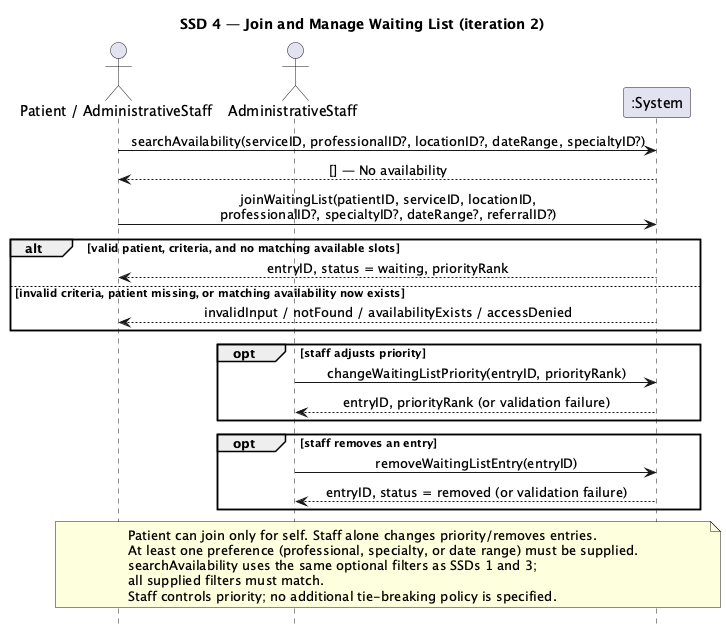

The diagram above was rendered by PlantUML. Its source (embedded in the PNG):
@startuml
title SSD 4 — Join and Manage Waiting List (iteration 2)
hide footbox
skinparam sequenceMessageAlign center
actor "Patient / AdministrativeStaff" as Requester
actor AdministrativeStaff as Staff
participant ":System" as System
Requester -> System: searchAvailability(serviceID, professionalID?, locationID?, dateRange, specialtyID?)
System --> Requester: [] — No availability
Requester -> System: joinWaitingList(patientID, serviceID, locationID,\nprofessionalID?, specialtyID?, dateRange?, referralID?)
alt valid patient, criteria, and no matching available slots
  System --> Requester: entryID, status = waiting, priorityRank
else invalid criteria, patient missing, or matching availability now exists
  System --> Requester: invalidInput / notFound / availabilityExists / accessDenied
end
opt staff adjusts priority
  Staff -> System: changeWaitingListPriority(entryID, priorityRank)
  System --> Staff: entryID, priorityRank (or validation failure)
end
opt staff removes an entry
  Staff -> System: removeWaitingListEntry(entryID)
  System --> Staff: entryID, status = removed (or validation failure)
end
note over Requester,System
Patient can join only for self. Staff alone changes priority/removes entries.
At least one preference (professional, specialty, or date range) must be supplied.
searchAvailability uses the same optional filters as SSDs 1 and 3;
all supplied filters must match.
Staff controls priority; no additional tie-breaking policy is specified.
end note
@enduml